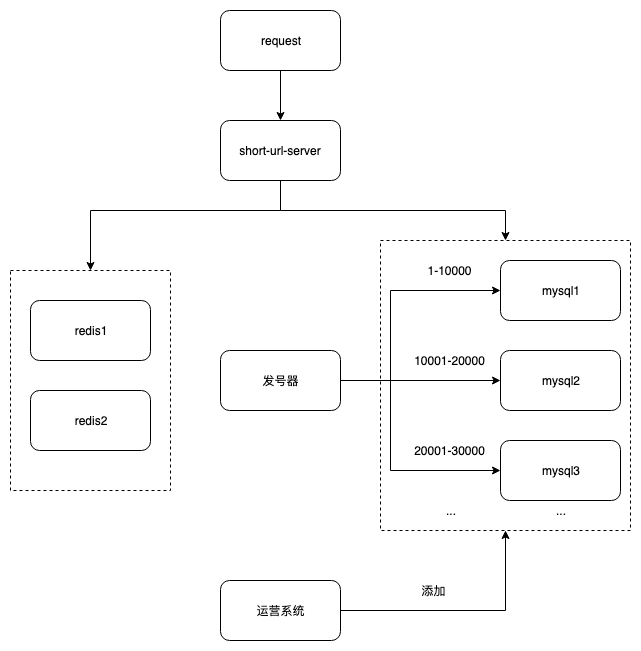

The diagram above was exported from draw.io. Its source (the exported page's mxGraphModel, read from the mxfile embedded in the PNG):
<mxGraphModel dx="1398" dy="819" grid="1" gridSize="10" guides="1" tooltips="1" connect="1" arrows="1" fold="1" page="1" pageScale="1" pageWidth="827" pageHeight="1169" math="0" shadow="0">
  <root>
    <mxCell id="0" />
    <mxCell id="1" parent="0" />
    <mxCell id="IbYuSdObkh8peDW_q-P8-20" value="" style="rounded=0;whiteSpace=wrap;html=1;dashed=1;" vertex="1" parent="1">
      <mxGeometry x="430" y="430" width="250" height="290" as="geometry" />
    </mxCell>
    <mxCell id="IbYuSdObkh8peDW_q-P8-18" value="" style="rounded=0;whiteSpace=wrap;html=1;dashed=1;" vertex="1" parent="1">
      <mxGeometry x="60" y="460" width="160" height="220" as="geometry" />
    </mxCell>
    <mxCell id="IbYuSdObkh8peDW_q-P8-1" value="mysql1" style="rounded=1;whiteSpace=wrap;html=1;" vertex="1" parent="1">
      <mxGeometry x="550" y="450" width="120" height="60" as="geometry" />
    </mxCell>
    <mxCell id="IbYuSdObkh8peDW_q-P8-2" value="mysql2" style="rounded=1;whiteSpace=wrap;html=1;" vertex="1" parent="1">
      <mxGeometry x="550" y="540" width="120" height="60" as="geometry" />
    </mxCell>
    <mxCell id="IbYuSdObkh8peDW_q-P8-3" value="mysql3" style="rounded=1;whiteSpace=wrap;html=1;" vertex="1" parent="1">
      <mxGeometry x="550" y="630" width="120" height="60" as="geometry" />
    </mxCell>
    <mxCell id="IbYuSdObkh8peDW_q-P8-4" value="..." style="text;html=1;strokeColor=none;fillColor=none;align=center;verticalAlign=middle;whiteSpace=wrap;rounded=0;" vertex="1" parent="1">
      <mxGeometry x="590" y="690" width="40" height="20" as="geometry" />
    </mxCell>
    <mxCell id="IbYuSdObkh8peDW_q-P8-6" style="edgeStyle=orthogonalEdgeStyle;rounded=0;orthogonalLoop=1;jettySize=auto;html=1;exitX=1;exitY=0.5;exitDx=0;exitDy=0;entryX=0;entryY=0.5;entryDx=0;entryDy=0;" edge="1" parent="1" source="IbYuSdObkh8peDW_q-P8-5" target="IbYuSdObkh8peDW_q-P8-1">
      <mxGeometry relative="1" as="geometry">
        <Array as="points">
          <mxPoint x="440" y="570" />
          <mxPoint x="440" y="480" />
        </Array>
      </mxGeometry>
    </mxCell>
    <mxCell id="IbYuSdObkh8peDW_q-P8-7" style="edgeStyle=orthogonalEdgeStyle;rounded=0;orthogonalLoop=1;jettySize=auto;html=1;exitX=1;exitY=0.5;exitDx=0;exitDy=0;entryX=0;entryY=0.5;entryDx=0;entryDy=0;" edge="1" parent="1" source="IbYuSdObkh8peDW_q-P8-5" target="IbYuSdObkh8peDW_q-P8-2">
      <mxGeometry relative="1" as="geometry" />
    </mxCell>
    <mxCell id="IbYuSdObkh8peDW_q-P8-8" style="edgeStyle=orthogonalEdgeStyle;rounded=0;orthogonalLoop=1;jettySize=auto;html=1;exitX=1;exitY=0.5;exitDx=0;exitDy=0;entryX=0;entryY=0.5;entryDx=0;entryDy=0;" edge="1" parent="1" source="IbYuSdObkh8peDW_q-P8-5" target="IbYuSdObkh8peDW_q-P8-3">
      <mxGeometry relative="1" as="geometry">
        <Array as="points">
          <mxPoint x="440" y="570" />
          <mxPoint x="440" y="660" />
        </Array>
      </mxGeometry>
    </mxCell>
    <mxCell id="IbYuSdObkh8peDW_q-P8-5" value="发号器" style="rounded=1;whiteSpace=wrap;html=1;" vertex="1" parent="1">
      <mxGeometry x="270" y="540" width="120" height="60" as="geometry" />
    </mxCell>
    <mxCell id="IbYuSdObkh8peDW_q-P8-9" value="1-10000" style="text;html=1;strokeColor=none;fillColor=none;align=center;verticalAlign=middle;whiteSpace=wrap;rounded=0;" vertex="1" parent="1">
      <mxGeometry x="463" y="450" width="73" height="20" as="geometry" />
    </mxCell>
    <mxCell id="IbYuSdObkh8peDW_q-P8-10" value="10001-20000" style="text;html=1;strokeColor=none;fillColor=none;align=center;verticalAlign=middle;whiteSpace=wrap;rounded=0;" vertex="1" parent="1">
      <mxGeometry x="463" y="540" width="73" height="20" as="geometry" />
    </mxCell>
    <mxCell id="IbYuSdObkh8peDW_q-P8-11" value="20001-30000" style="text;html=1;strokeColor=none;fillColor=none;align=center;verticalAlign=middle;whiteSpace=wrap;rounded=0;" vertex="1" parent="1">
      <mxGeometry x="463" y="630" width="73" height="20" as="geometry" />
    </mxCell>
    <mxCell id="IbYuSdObkh8peDW_q-P8-12" value="..." style="text;html=1;strokeColor=none;fillColor=none;align=center;verticalAlign=middle;whiteSpace=wrap;rounded=0;" vertex="1" parent="1">
      <mxGeometry x="479.5" y="690" width="40" height="20" as="geometry" />
    </mxCell>
    <mxCell id="IbYuSdObkh8peDW_q-P8-19" style="edgeStyle=orthogonalEdgeStyle;rounded=0;orthogonalLoop=1;jettySize=auto;html=1;exitX=0.5;exitY=1;exitDx=0;exitDy=0;" edge="1" parent="1" source="IbYuSdObkh8peDW_q-P8-13" target="IbYuSdObkh8peDW_q-P8-18">
      <mxGeometry relative="1" as="geometry">
        <Array as="points">
          <mxPoint x="330" y="400" />
          <mxPoint x="140" y="400" />
        </Array>
      </mxGeometry>
    </mxCell>
    <mxCell id="IbYuSdObkh8peDW_q-P8-21" style="edgeStyle=orthogonalEdgeStyle;rounded=0;orthogonalLoop=1;jettySize=auto;html=1;exitX=0.5;exitY=1;exitDx=0;exitDy=0;" edge="1" parent="1" source="IbYuSdObkh8peDW_q-P8-13" target="IbYuSdObkh8peDW_q-P8-20">
      <mxGeometry relative="1" as="geometry" />
    </mxCell>
    <mxCell id="IbYuSdObkh8peDW_q-P8-13" value="short-url-server" style="rounded=1;whiteSpace=wrap;html=1;" vertex="1" parent="1">
      <mxGeometry x="270" y="310" width="120" height="60" as="geometry" />
    </mxCell>
    <mxCell id="IbYuSdObkh8peDW_q-P8-14" value="redis1" style="rounded=1;whiteSpace=wrap;html=1;" vertex="1" parent="1">
      <mxGeometry x="80" y="490" width="120" height="60" as="geometry" />
    </mxCell>
    <mxCell id="IbYuSdObkh8peDW_q-P8-16" value="redis2" style="rounded=1;whiteSpace=wrap;html=1;" vertex="1" parent="1">
      <mxGeometry x="80" y="580" width="120" height="60" as="geometry" />
    </mxCell>
    <mxCell id="IbYuSdObkh8peDW_q-P8-23" style="edgeStyle=orthogonalEdgeStyle;rounded=0;orthogonalLoop=1;jettySize=auto;html=1;exitX=0.5;exitY=1;exitDx=0;exitDy=0;entryX=0.5;entryY=0;entryDx=0;entryDy=0;" edge="1" parent="1" source="IbYuSdObkh8peDW_q-P8-22" target="IbYuSdObkh8peDW_q-P8-13">
      <mxGeometry relative="1" as="geometry" />
    </mxCell>
    <mxCell id="IbYuSdObkh8peDW_q-P8-22" value="request" style="rounded=1;whiteSpace=wrap;html=1;" vertex="1" parent="1">
      <mxGeometry x="270" y="200" width="120" height="60" as="geometry" />
    </mxCell>
    <mxCell id="IbYuSdObkh8peDW_q-P8-25" style="edgeStyle=orthogonalEdgeStyle;rounded=0;orthogonalLoop=1;jettySize=auto;html=1;exitX=1;exitY=0.5;exitDx=0;exitDy=0;entryX=0.5;entryY=1;entryDx=0;entryDy=0;" edge="1" parent="1" source="IbYuSdObkh8peDW_q-P8-24" target="IbYuSdObkh8peDW_q-P8-20">
      <mxGeometry relative="1" as="geometry" />
    </mxCell>
    <mxCell id="IbYuSdObkh8peDW_q-P8-24" value="运营系统" style="rounded=1;whiteSpace=wrap;html=1;" vertex="1" parent="1">
      <mxGeometry x="270" y="770" width="120" height="60" as="geometry" />
    </mxCell>
    <mxCell id="IbYuSdObkh8peDW_q-P8-26" value="添加" style="text;html=1;strokeColor=none;fillColor=none;align=center;verticalAlign=middle;whiteSpace=wrap;rounded=0;" vertex="1" parent="1">
      <mxGeometry x="463" y="770" width="40" height="20" as="geometry" />
    </mxCell>
  </root>
</mxGraphModel>